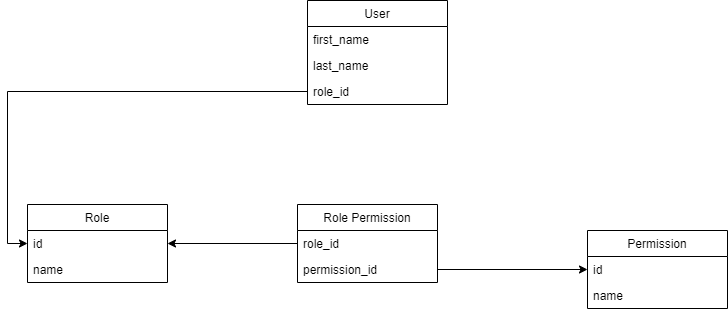

The diagram above was exported from draw.io. Its source (the exported page's mxGraphModel, read from the mxfile embedded in the PNG):
<mxGraphModel dx="1038" dy="579" grid="1" gridSize="10" guides="1" tooltips="1" connect="1" arrows="1" fold="1" page="1" pageScale="1" pageWidth="1100" pageHeight="850" background="none" math="0" shadow="0">
  <root>
    <mxCell id="0" />
    <mxCell id="1" parent="0" />
    <mxCell id="O5jwOcCkzYs7mEdlAjmK-1" value="User" style="swimlane;fontStyle=0;childLayout=stackLayout;horizontal=1;startSize=26;fillColor=none;horizontalStack=0;resizeParent=1;resizeParentMax=0;resizeLast=0;collapsible=1;marginBottom=0;" vertex="1" parent="1">
      <mxGeometry x="460" y="30" width="140" height="104" as="geometry" />
    </mxCell>
    <mxCell id="O5jwOcCkzYs7mEdlAjmK-2" value="first_name" style="text;strokeColor=none;fillColor=none;align=left;verticalAlign=top;spacingLeft=4;spacingRight=4;overflow=hidden;rotatable=0;points=[[0,0.5],[1,0.5]];portConstraint=eastwest;" vertex="1" parent="O5jwOcCkzYs7mEdlAjmK-1">
      <mxGeometry y="26" width="140" height="26" as="geometry" />
    </mxCell>
    <mxCell id="O5jwOcCkzYs7mEdlAjmK-3" value="last_name" style="text;strokeColor=none;fillColor=none;align=left;verticalAlign=top;spacingLeft=4;spacingRight=4;overflow=hidden;rotatable=0;points=[[0,0.5],[1,0.5]];portConstraint=eastwest;" vertex="1" parent="O5jwOcCkzYs7mEdlAjmK-1">
      <mxGeometry y="52" width="140" height="26" as="geometry" />
    </mxCell>
    <mxCell id="O5jwOcCkzYs7mEdlAjmK-4" value="role_id" style="text;strokeColor=none;fillColor=none;align=left;verticalAlign=top;spacingLeft=4;spacingRight=4;overflow=hidden;rotatable=0;points=[[0,0.5],[1,0.5]];portConstraint=eastwest;" vertex="1" parent="O5jwOcCkzYs7mEdlAjmK-1">
      <mxGeometry y="78" width="140" height="26" as="geometry" />
    </mxCell>
    <mxCell id="O5jwOcCkzYs7mEdlAjmK-9" value="Permission" style="swimlane;fontStyle=0;childLayout=stackLayout;horizontal=1;startSize=26;fillColor=none;horizontalStack=0;resizeParent=1;resizeParentMax=0;resizeLast=0;collapsible=1;marginBottom=0;" vertex="1" parent="1">
      <mxGeometry x="740" y="260" width="140" height="78" as="geometry" />
    </mxCell>
    <mxCell id="O5jwOcCkzYs7mEdlAjmK-10" value="id" style="text;strokeColor=none;fillColor=none;align=left;verticalAlign=top;spacingLeft=4;spacingRight=4;overflow=hidden;rotatable=0;points=[[0,0.5],[1,0.5]];portConstraint=eastwest;" vertex="1" parent="O5jwOcCkzYs7mEdlAjmK-9">
      <mxGeometry y="26" width="140" height="26" as="geometry" />
    </mxCell>
    <mxCell id="O5jwOcCkzYs7mEdlAjmK-11" value="name" style="text;strokeColor=none;fillColor=none;align=left;verticalAlign=top;spacingLeft=4;spacingRight=4;overflow=hidden;rotatable=0;points=[[0,0.5],[1,0.5]];portConstraint=eastwest;" vertex="1" parent="O5jwOcCkzYs7mEdlAjmK-9">
      <mxGeometry y="52" width="140" height="26" as="geometry" />
    </mxCell>
    <mxCell id="O5jwOcCkzYs7mEdlAjmK-13" value="Role Permission" style="swimlane;fontStyle=0;childLayout=stackLayout;horizontal=1;startSize=26;fillColor=none;horizontalStack=0;resizeParent=1;resizeParentMax=0;resizeLast=0;collapsible=1;marginBottom=0;" vertex="1" parent="1">
      <mxGeometry x="450" y="234" width="140" height="78" as="geometry" />
    </mxCell>
    <mxCell id="O5jwOcCkzYs7mEdlAjmK-14" value="role_id" style="text;strokeColor=none;fillColor=none;align=left;verticalAlign=top;spacingLeft=4;spacingRight=4;overflow=hidden;rotatable=0;points=[[0,0.5],[1,0.5]];portConstraint=eastwest;" vertex="1" parent="O5jwOcCkzYs7mEdlAjmK-13">
      <mxGeometry y="26" width="140" height="26" as="geometry" />
    </mxCell>
    <mxCell id="O5jwOcCkzYs7mEdlAjmK-15" value="permission_id" style="text;strokeColor=none;fillColor=none;align=left;verticalAlign=top;spacingLeft=4;spacingRight=4;overflow=hidden;rotatable=0;points=[[0,0.5],[1,0.5]];portConstraint=eastwest;" vertex="1" parent="O5jwOcCkzYs7mEdlAjmK-13">
      <mxGeometry y="52" width="140" height="26" as="geometry" />
    </mxCell>
    <mxCell id="O5jwOcCkzYs7mEdlAjmK-17" style="edgeStyle=orthogonalEdgeStyle;rounded=0;orthogonalLoop=1;jettySize=auto;html=1;exitX=1;exitY=0.5;exitDx=0;exitDy=0;" edge="1" parent="1" source="O5jwOcCkzYs7mEdlAjmK-15" target="O5jwOcCkzYs7mEdlAjmK-10">
      <mxGeometry relative="1" as="geometry" />
    </mxCell>
    <mxCell id="O5jwOcCkzYs7mEdlAjmK-18" style="edgeStyle=orthogonalEdgeStyle;rounded=0;orthogonalLoop=1;jettySize=auto;html=1;exitX=0;exitY=0.5;exitDx=0;exitDy=0;entryX=1;entryY=0.5;entryDx=0;entryDy=0;" edge="1" parent="1" source="O5jwOcCkzYs7mEdlAjmK-14" target="O5jwOcCkzYs7mEdlAjmK-20">
      <mxGeometry relative="1" as="geometry">
        <mxPoint x="262.79999999999995" y="348.60400000000004" as="targetPoint" />
      </mxGeometry>
    </mxCell>
    <mxCell id="O5jwOcCkzYs7mEdlAjmK-19" value="Role" style="swimlane;fontStyle=0;childLayout=stackLayout;horizontal=1;startSize=26;fillColor=none;horizontalStack=0;resizeParent=1;resizeParentMax=0;resizeLast=0;collapsible=1;marginBottom=0;" vertex="1" parent="1">
      <mxGeometry x="180" y="234" width="140" height="78" as="geometry" />
    </mxCell>
    <mxCell id="O5jwOcCkzYs7mEdlAjmK-20" value="id" style="text;strokeColor=none;fillColor=none;align=left;verticalAlign=top;spacingLeft=4;spacingRight=4;overflow=hidden;rotatable=0;points=[[0,0.5],[1,0.5]];portConstraint=eastwest;" vertex="1" parent="O5jwOcCkzYs7mEdlAjmK-19">
      <mxGeometry y="26" width="140" height="26" as="geometry" />
    </mxCell>
    <mxCell id="O5jwOcCkzYs7mEdlAjmK-21" value="name" style="text;strokeColor=none;fillColor=none;align=left;verticalAlign=top;spacingLeft=4;spacingRight=4;overflow=hidden;rotatable=0;points=[[0,0.5],[1,0.5]];portConstraint=eastwest;" vertex="1" parent="O5jwOcCkzYs7mEdlAjmK-19">
      <mxGeometry y="52" width="140" height="26" as="geometry" />
    </mxCell>
    <mxCell id="O5jwOcCkzYs7mEdlAjmK-23" style="edgeStyle=orthogonalEdgeStyle;rounded=0;orthogonalLoop=1;jettySize=auto;html=1;exitX=0;exitY=0.5;exitDx=0;exitDy=0;entryX=0;entryY=0.5;entryDx=0;entryDy=0;" edge="1" parent="1" source="O5jwOcCkzYs7mEdlAjmK-4" target="O5jwOcCkzYs7mEdlAjmK-20">
      <mxGeometry relative="1" as="geometry" />
    </mxCell>
  </root>
</mxGraphModel>